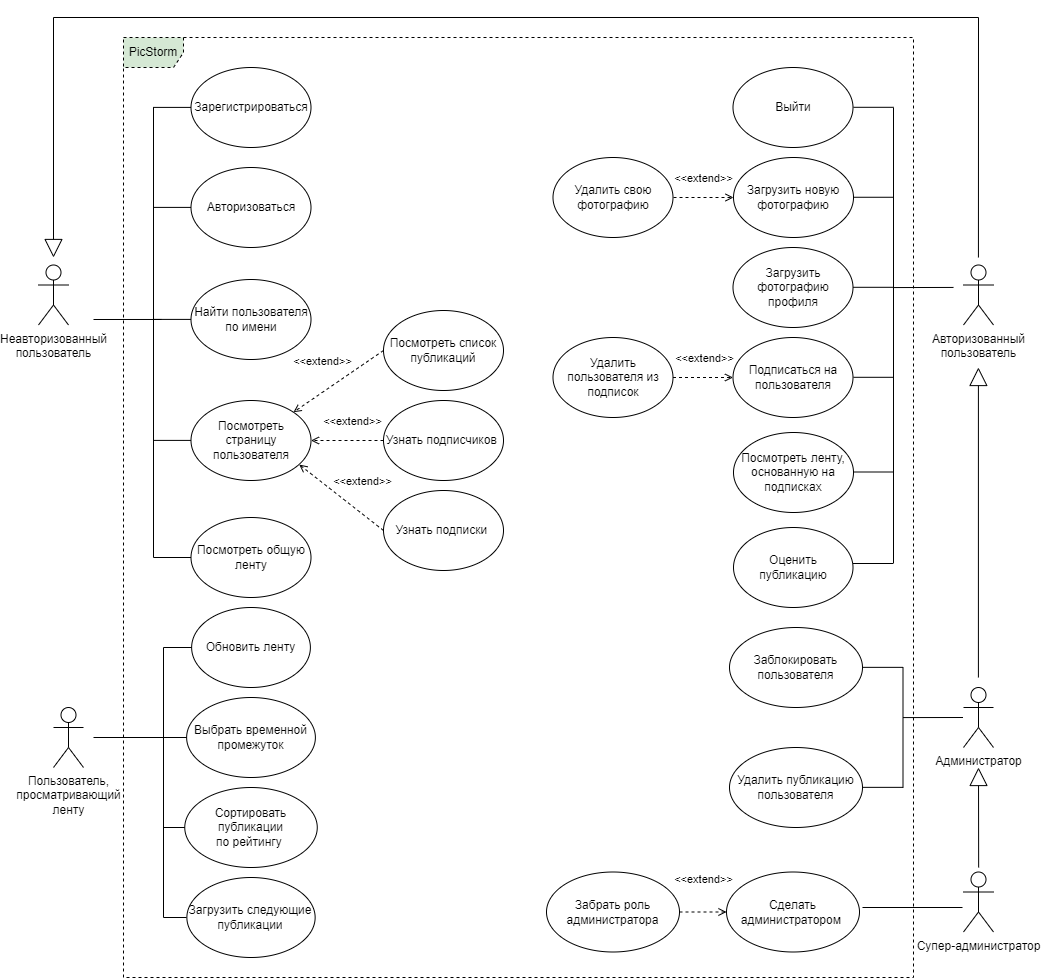

The diagram above was exported from draw.io. Its source (the exported page's mxGraphModel, read from the mxfile embedded in the PNG):
<mxGraphModel dx="1434" dy="1896" grid="1" gridSize="10" guides="1" tooltips="1" connect="1" arrows="1" fold="1" page="1" pageScale="1" pageWidth="850" pageHeight="1100" background="#ffffff" math="0" shadow="0">
  <root>
    <mxCell id="0" />
    <mxCell id="1" parent="0" />
    <mxCell id="HhRIdLuTB9GBcWZ7TGMJ-1" value="Неавторизованный&lt;br&gt;пользователь" style="shape=umlActor;verticalLabelPosition=bottom;verticalAlign=top;html=1;outlineConnect=0;" parent="1" vertex="1">
      <mxGeometry x="185" y="257.5" width="30" height="60" as="geometry" />
    </mxCell>
    <mxCell id="HhRIdLuTB9GBcWZ7TGMJ-2" value="Зарегистрироваться" style="ellipse;whiteSpace=wrap;html=1;" parent="1" vertex="1">
      <mxGeometry x="337.5" y="60" width="120" height="80" as="geometry" />
    </mxCell>
    <mxCell id="HhRIdLuTB9GBcWZ7TGMJ-14" value="Авторизоваться" style="ellipse;whiteSpace=wrap;html=1;" parent="1" vertex="1">
      <mxGeometry x="337.5" y="160" width="120" height="80" as="geometry" />
    </mxCell>
    <mxCell id="HhRIdLuTB9GBcWZ7TGMJ-21" value="Посмотреть общую ленту" style="ellipse;whiteSpace=wrap;html=1;" parent="1" vertex="1">
      <mxGeometry x="337.5" y="510" width="120" height="80" as="geometry" />
    </mxCell>
    <mxCell id="HhRIdLuTB9GBcWZ7TGMJ-35" value="Найти пользователя&lt;br&gt;по имени" style="ellipse;whiteSpace=wrap;html=1;" parent="1" vertex="1">
      <mxGeometry x="337.5" y="272" width="120" height="80" as="geometry" />
    </mxCell>
    <mxCell id="HhRIdLuTB9GBcWZ7TGMJ-37" value="Посмотреть страницу пользователя" style="ellipse;whiteSpace=wrap;html=1;" parent="1" vertex="1">
      <mxGeometry x="337.5" y="393" width="120" height="80" as="geometry" />
    </mxCell>
    <mxCell id="HhRIdLuTB9GBcWZ7TGMJ-39" value="Узнать подписки&amp;nbsp;" style="ellipse;whiteSpace=wrap;html=1;" parent="1" vertex="1">
      <mxGeometry x="530" y="483" width="120" height="80" as="geometry" />
    </mxCell>
    <mxCell id="HhRIdLuTB9GBcWZ7TGMJ-40" value="Узнать подписчиков&amp;nbsp;" style="ellipse;whiteSpace=wrap;html=1;" parent="1" vertex="1">
      <mxGeometry x="530" y="393" width="120" height="80" as="geometry" />
    </mxCell>
    <mxCell id="HhRIdLuTB9GBcWZ7TGMJ-41" value="Посмотреть список&lt;br&gt;публикаций" style="ellipse;whiteSpace=wrap;html=1;" parent="1" vertex="1">
      <mxGeometry x="530" y="303" width="120" height="80" as="geometry" />
    </mxCell>
    <mxCell id="HhRIdLuTB9GBcWZ7TGMJ-42" value="&amp;lt;&amp;lt;extend&amp;gt;&amp;gt;" style="html=1;verticalAlign=bottom;labelBackgroundColor=none;endArrow=open;endFill=0;dashed=1;rounded=0;entryX=1;entryY=0;entryDx=0;entryDy=0;exitX=0;exitY=0.5;exitDx=0;exitDy=0;" parent="1" source="HhRIdLuTB9GBcWZ7TGMJ-41" target="HhRIdLuTB9GBcWZ7TGMJ-37" edge="1">
      <mxGeometry x="0.1306" y="-18" width="160" relative="1" as="geometry">
        <mxPoint x="-11" y="319" as="sourcePoint" />
        <mxPoint x="-1" y="263" as="targetPoint" />
        <mxPoint as="offset" />
      </mxGeometry>
    </mxCell>
    <mxCell id="HhRIdLuTB9GBcWZ7TGMJ-43" value="&amp;lt;&amp;lt;extend&amp;gt;&amp;gt;" style="html=1;verticalAlign=bottom;labelBackgroundColor=none;endArrow=open;endFill=0;dashed=1;rounded=0;exitX=0;exitY=0.5;exitDx=0;exitDy=0;" parent="1" source="HhRIdLuTB9GBcWZ7TGMJ-40" target="HhRIdLuTB9GBcWZ7TGMJ-37" edge="1">
      <mxGeometry x="-0.1429" y="-10" width="160" relative="1" as="geometry">
        <mxPoint x="-61" y="73" as="sourcePoint" />
        <mxPoint x="-10" y="43" as="targetPoint" />
        <mxPoint as="offset" />
      </mxGeometry>
    </mxCell>
    <mxCell id="HhRIdLuTB9GBcWZ7TGMJ-44" value="&amp;lt;&amp;lt;extend&amp;gt;&amp;gt;" style="html=1;verticalAlign=bottom;labelBackgroundColor=none;endArrow=open;endFill=0;dashed=1;rounded=0;exitX=0;exitY=0.5;exitDx=0;exitDy=0;entryX=0.902;entryY=0.801;entryDx=0;entryDy=0;entryPerimeter=0;" parent="1" source="HhRIdLuTB9GBcWZ7TGMJ-39" target="HhRIdLuTB9GBcWZ7TGMJ-37" edge="1">
      <mxGeometry x="-0.2254" y="-19" width="160" relative="1" as="geometry">
        <mxPoint x="-38" y="1" as="sourcePoint" />
        <mxPoint x="1" y="20" as="targetPoint" />
        <mxPoint as="offset" />
      </mxGeometry>
    </mxCell>
    <mxCell id="HhRIdLuTB9GBcWZ7TGMJ-45" value="Загрузить фотографию профиля" style="ellipse;whiteSpace=wrap;html=1;" parent="1" vertex="1">
      <mxGeometry x="879.5" y="240" width="120" height="80" as="geometry" />
    </mxCell>
    <mxCell id="HhRIdLuTB9GBcWZ7TGMJ-47" value="Авторизованный&lt;br&gt;пользователь" style="shape=umlActor;verticalLabelPosition=bottom;verticalAlign=top;html=1;outlineConnect=0;" parent="1" vertex="1">
      <mxGeometry x="1110" y="257.5" width="30" height="60" as="geometry" />
    </mxCell>
    <mxCell id="HhRIdLuTB9GBcWZ7TGMJ-48" value="Загрузить новую фотографию" style="ellipse;whiteSpace=wrap;html=1;" parent="1" vertex="1">
      <mxGeometry x="880" y="150" width="120" height="80" as="geometry" />
    </mxCell>
    <mxCell id="HhRIdLuTB9GBcWZ7TGMJ-49" value="Выйти" style="ellipse;whiteSpace=wrap;html=1;" parent="1" vertex="1">
      <mxGeometry x="879.5" y="60" width="120" height="80" as="geometry" />
    </mxCell>
    <mxCell id="HhRIdLuTB9GBcWZ7TGMJ-50" value="Подписаться на пользователя" style="ellipse;whiteSpace=wrap;html=1;" parent="1" vertex="1">
      <mxGeometry x="879.5" y="330" width="120" height="80" as="geometry" />
    </mxCell>
    <mxCell id="HhRIdLuTB9GBcWZ7TGMJ-51" value="Посмотреть ленту, основанную на подписках" style="ellipse;whiteSpace=wrap;html=1;" parent="1" vertex="1">
      <mxGeometry x="880" y="425" width="120" height="80" as="geometry" />
    </mxCell>
    <mxCell id="HhRIdLuTB9GBcWZ7TGMJ-56" value="Удалить свою фотографию" style="ellipse;whiteSpace=wrap;html=1;" parent="1" vertex="1">
      <mxGeometry x="699.5" y="150" width="120" height="80" as="geometry" />
    </mxCell>
    <mxCell id="HhRIdLuTB9GBcWZ7TGMJ-57" value="&amp;lt;&amp;lt;extend&amp;gt;&amp;gt;" style="html=1;verticalAlign=bottom;labelBackgroundColor=none;endArrow=open;endFill=0;dashed=1;rounded=0;" parent="1" edge="1">
      <mxGeometry y="10" width="160" relative="1" as="geometry">
        <mxPoint x="820" y="190" as="sourcePoint" />
        <mxPoint x="880" y="190" as="targetPoint" />
        <mxPoint as="offset" />
        <Array as="points" />
      </mxGeometry>
    </mxCell>
    <mxCell id="HhRIdLuTB9GBcWZ7TGMJ-60" value="Удалить пользователя из подписок" style="ellipse;whiteSpace=wrap;html=1;" parent="1" vertex="1">
      <mxGeometry x="699.5" y="330" width="120" height="80" as="geometry" />
    </mxCell>
    <mxCell id="HhRIdLuTB9GBcWZ7TGMJ-61" value="&amp;lt;&amp;lt;extend&amp;gt;&amp;gt;" style="html=1;verticalAlign=bottom;labelBackgroundColor=none;endArrow=open;endFill=0;dashed=1;rounded=0;exitX=1;exitY=0.5;exitDx=0;exitDy=0;entryX=0;entryY=0.5;entryDx=0;entryDy=0;" parent="1" source="HhRIdLuTB9GBcWZ7TGMJ-60" target="HhRIdLuTB9GBcWZ7TGMJ-50" edge="1">
      <mxGeometry x="0.0167" y="10" width="160" relative="1" as="geometry">
        <mxPoint x="820" y="370" as="sourcePoint" />
        <mxPoint x="870" y="370" as="targetPoint" />
        <mxPoint as="offset" />
      </mxGeometry>
    </mxCell>
    <mxCell id="HhRIdLuTB9GBcWZ7TGMJ-62" value="Обновить ленту" style="ellipse;whiteSpace=wrap;html=1;flipV=0;flipH=0;" parent="1" vertex="1">
      <mxGeometry x="338.13" y="600" width="118.75" height="80" as="geometry" />
    </mxCell>
    <mxCell id="HhRIdLuTB9GBcWZ7TGMJ-63" value="Загрузить следующие публикации" style="ellipse;whiteSpace=wrap;html=1;flipV=0;flipH=0;" parent="1" vertex="1">
      <mxGeometry x="333.38" y="870" width="128.26" height="80" as="geometry" />
    </mxCell>
    <mxCell id="HhRIdLuTB9GBcWZ7TGMJ-66" value="Сортировать публикации&lt;br&gt;по рейтингу&amp;nbsp;" style="ellipse;whiteSpace=wrap;html=1;flipV=0;flipH=0;" parent="1" vertex="1">
      <mxGeometry x="331.26" y="780" width="132.5" height="80" as="geometry" />
    </mxCell>
    <mxCell id="HhRIdLuTB9GBcWZ7TGMJ-67" value="Выбрать временной промежуток" style="ellipse;whiteSpace=wrap;html=1;flipV=0;flipH=0;" parent="1" vertex="1">
      <mxGeometry x="333.13" y="690" width="128.75" height="80" as="geometry" />
    </mxCell>
    <mxCell id="HhRIdLuTB9GBcWZ7TGMJ-72" value="Пользователь,&lt;br&gt;просматривающий&lt;br&gt;ленту" style="shape=umlActor;verticalLabelPosition=bottom;verticalAlign=top;html=1;outlineConnect=0;flipV=0;flipH=0;" parent="1" vertex="1">
      <mxGeometry x="200" y="700" width="30" height="60" as="geometry" />
    </mxCell>
    <mxCell id="HhRIdLuTB9GBcWZ7TGMJ-73" value="Администратор" style="shape=umlActor;verticalLabelPosition=bottom;verticalAlign=top;html=1;outlineConnect=0;" parent="1" vertex="1">
      <mxGeometry x="1110" y="680" width="30" height="60" as="geometry" />
    </mxCell>
    <mxCell id="HhRIdLuTB9GBcWZ7TGMJ-75" value="Удалить публикацию пользователя" style="ellipse;whiteSpace=wrap;html=1;" parent="1" vertex="1">
      <mxGeometry x="876" y="740" width="133" height="80" as="geometry" />
    </mxCell>
    <mxCell id="HhRIdLuTB9GBcWZ7TGMJ-76" value="Заблокировать пользователя" style="ellipse;whiteSpace=wrap;html=1;" parent="1" vertex="1">
      <mxGeometry x="876" y="620" width="133" height="80" as="geometry" />
    </mxCell>
    <mxCell id="HhRIdLuTB9GBcWZ7TGMJ-77" value="Супер-администратор" style="shape=umlActor;verticalLabelPosition=bottom;verticalAlign=top;html=1;outlineConnect=0;" parent="1" vertex="1">
      <mxGeometry x="1110" y="864.5" width="30" height="60" as="geometry" />
    </mxCell>
    <mxCell id="HhRIdLuTB9GBcWZ7TGMJ-78" value="Сделать администратором&amp;nbsp;" style="ellipse;whiteSpace=wrap;html=1;" parent="1" vertex="1">
      <mxGeometry x="873" y="864.5" width="133" height="80" as="geometry" />
    </mxCell>
    <mxCell id="HhRIdLuTB9GBcWZ7TGMJ-79" value="Забрать роль администратора" style="ellipse;whiteSpace=wrap;html=1;" parent="1" vertex="1">
      <mxGeometry x="693" y="864.5" width="133" height="80" as="geometry" />
    </mxCell>
    <mxCell id="HhRIdLuTB9GBcWZ7TGMJ-82" value="&amp;lt;&amp;lt;extend&amp;gt;&amp;gt;" style="html=1;verticalAlign=bottom;labelBackgroundColor=none;endArrow=open;endFill=0;dashed=1;rounded=0;exitX=1;exitY=0.5;exitDx=0;exitDy=0;entryX=0;entryY=0.5;entryDx=0;entryDy=0;" parent="1" source="HhRIdLuTB9GBcWZ7TGMJ-79" target="HhRIdLuTB9GBcWZ7TGMJ-78" edge="1">
      <mxGeometry x="0.0213" y="25" width="160" relative="1" as="geometry">
        <mxPoint x="850" y="660" as="sourcePoint" />
        <mxPoint x="780" y="660" as="targetPoint" />
        <mxPoint y="1" as="offset" />
      </mxGeometry>
    </mxCell>
    <mxCell id="HhRIdLuTB9GBcWZ7TGMJ-83" value="" style="endArrow=none;html=1;rounded=0;" parent="1" edge="1">
      <mxGeometry width="50" height="50" relative="1" as="geometry">
        <mxPoint x="300" y="550" as="sourcePoint" />
        <mxPoint x="300" y="100" as="targetPoint" />
      </mxGeometry>
    </mxCell>
    <mxCell id="HhRIdLuTB9GBcWZ7TGMJ-84" value="" style="endArrow=none;html=1;rounded=0;entryX=0;entryY=0.5;entryDx=0;entryDy=0;" parent="1" target="HhRIdLuTB9GBcWZ7TGMJ-21" edge="1">
      <mxGeometry width="50" height="50" relative="1" as="geometry">
        <mxPoint x="300" y="550" as="sourcePoint" />
        <mxPoint x="340" y="470" as="targetPoint" />
      </mxGeometry>
    </mxCell>
    <mxCell id="HhRIdLuTB9GBcWZ7TGMJ-85" value="" style="endArrow=none;html=1;rounded=0;entryX=0;entryY=0.5;entryDx=0;entryDy=0;" parent="1" edge="1">
      <mxGeometry width="50" height="50" relative="1" as="geometry">
        <mxPoint x="299.5" y="432.9" as="sourcePoint" />
        <mxPoint x="337.5" y="432.9" as="targetPoint" />
      </mxGeometry>
    </mxCell>
    <mxCell id="HhRIdLuTB9GBcWZ7TGMJ-87" value="" style="endArrow=none;html=1;rounded=0;entryX=0;entryY=0.5;entryDx=0;entryDy=0;" parent="1" edge="1">
      <mxGeometry width="50" height="50" relative="1" as="geometry">
        <mxPoint x="299.5" y="311.9" as="sourcePoint" />
        <mxPoint x="337.5" y="311.9" as="targetPoint" />
      </mxGeometry>
    </mxCell>
    <mxCell id="HhRIdLuTB9GBcWZ7TGMJ-88" value="" style="endArrow=none;html=1;rounded=0;entryX=0;entryY=0.5;entryDx=0;entryDy=0;" parent="1" edge="1">
      <mxGeometry width="50" height="50" relative="1" as="geometry">
        <mxPoint x="299.5" y="199.9" as="sourcePoint" />
        <mxPoint x="337.5" y="199.9" as="targetPoint" />
      </mxGeometry>
    </mxCell>
    <mxCell id="HhRIdLuTB9GBcWZ7TGMJ-89" value="" style="endArrow=none;html=1;rounded=0;entryX=0;entryY=0.5;entryDx=0;entryDy=0;" parent="1" edge="1">
      <mxGeometry width="50" height="50" relative="1" as="geometry">
        <mxPoint x="299.5" y="99.9" as="sourcePoint" />
        <mxPoint x="337.5" y="99.9" as="targetPoint" />
      </mxGeometry>
    </mxCell>
    <mxCell id="HhRIdLuTB9GBcWZ7TGMJ-90" value="" style="endArrow=none;html=1;rounded=0;" parent="1" edge="1">
      <mxGeometry width="50" height="50" relative="1" as="geometry">
        <mxPoint x="1040" y="556" as="sourcePoint" />
        <mxPoint x="1040" y="100" as="targetPoint" />
      </mxGeometry>
    </mxCell>
    <mxCell id="HhRIdLuTB9GBcWZ7TGMJ-91" value="" style="endArrow=none;html=1;rounded=0;" parent="1" edge="1">
      <mxGeometry width="50" height="50" relative="1" as="geometry">
        <mxPoint x="1000" y="99.8" as="sourcePoint" />
        <mxPoint x="1040" y="99.8" as="targetPoint" />
      </mxGeometry>
    </mxCell>
    <mxCell id="HhRIdLuTB9GBcWZ7TGMJ-92" value="" style="endArrow=none;html=1;rounded=0;" parent="1" edge="1">
      <mxGeometry width="50" height="50" relative="1" as="geometry">
        <mxPoint x="1000" y="189.75999999999996" as="sourcePoint" />
        <mxPoint x="1040" y="189.75999999999996" as="targetPoint" />
      </mxGeometry>
    </mxCell>
    <mxCell id="HhRIdLuTB9GBcWZ7TGMJ-93" value="" style="endArrow=none;html=1;rounded=0;" parent="1" edge="1">
      <mxGeometry width="50" height="50" relative="1" as="geometry">
        <mxPoint x="999.5" y="279.79999999999995" as="sourcePoint" />
        <mxPoint x="1039.5" y="279.79999999999995" as="targetPoint" />
      </mxGeometry>
    </mxCell>
    <mxCell id="HhRIdLuTB9GBcWZ7TGMJ-94" value="" style="endArrow=none;html=1;rounded=0;" parent="1" edge="1">
      <mxGeometry width="50" height="50" relative="1" as="geometry">
        <mxPoint x="1000" y="369.79999999999995" as="sourcePoint" />
        <mxPoint x="1040" y="369.79999999999995" as="targetPoint" />
      </mxGeometry>
    </mxCell>
    <mxCell id="HhRIdLuTB9GBcWZ7TGMJ-95" value="" style="endArrow=none;html=1;rounded=0;" parent="1" edge="1">
      <mxGeometry width="50" height="50" relative="1" as="geometry">
        <mxPoint x="999.5" y="464.50000000000006" as="sourcePoint" />
        <mxPoint x="1039.5" y="464.50000000000006" as="targetPoint" />
      </mxGeometry>
    </mxCell>
    <mxCell id="HhRIdLuTB9GBcWZ7TGMJ-96" value="" style="endArrow=none;html=1;rounded=0;" parent="1" edge="1">
      <mxGeometry width="50" height="50" relative="1" as="geometry">
        <mxPoint x="309.9971428571431" y="910" as="sourcePoint" />
        <mxPoint x="310" y="640" as="targetPoint" />
      </mxGeometry>
    </mxCell>
    <mxCell id="HhRIdLuTB9GBcWZ7TGMJ-97" value="" style="endArrow=none;html=1;rounded=0;entryX=0;entryY=0.5;entryDx=0;entryDy=0;" parent="1" target="HhRIdLuTB9GBcWZ7TGMJ-62" edge="1">
      <mxGeometry width="50" height="50" relative="1" as="geometry">
        <mxPoint x="310" y="640" as="sourcePoint" />
        <mxPoint x="337.5" y="640" as="targetPoint" />
      </mxGeometry>
    </mxCell>
    <mxCell id="HhRIdLuTB9GBcWZ7TGMJ-99" value="" style="endArrow=none;html=1;rounded=0;" parent="1" edge="1">
      <mxGeometry width="50" height="50" relative="1" as="geometry">
        <mxPoint x="310" y="910" as="sourcePoint" />
        <mxPoint x="333" y="910" as="targetPoint" />
      </mxGeometry>
    </mxCell>
    <mxCell id="HhRIdLuTB9GBcWZ7TGMJ-100" value="" style="endArrow=none;html=1;rounded=0;" parent="1" edge="1">
      <mxGeometry width="50" height="50" relative="1" as="geometry">
        <mxPoint x="1049.5" y="780" as="sourcePoint" />
        <mxPoint x="1049.5" y="660" as="targetPoint" />
      </mxGeometry>
    </mxCell>
    <mxCell id="HhRIdLuTB9GBcWZ7TGMJ-101" value="" style="endArrow=none;html=1;rounded=0;" parent="1" edge="1">
      <mxGeometry width="50" height="50" relative="1" as="geometry">
        <mxPoint x="1009" y="659.85" as="sourcePoint" />
        <mxPoint x="1049.5" y="659.85" as="targetPoint" />
      </mxGeometry>
    </mxCell>
    <mxCell id="HhRIdLuTB9GBcWZ7TGMJ-102" value="" style="endArrow=none;html=1;rounded=0;" parent="1" edge="1">
      <mxGeometry width="50" height="50" relative="1" as="geometry">
        <mxPoint x="1009" y="779.85" as="sourcePoint" />
        <mxPoint x="1049.5" y="779.85" as="targetPoint" />
      </mxGeometry>
    </mxCell>
    <mxCell id="HhRIdLuTB9GBcWZ7TGMJ-104" value="" style="endArrow=none;html=1;rounded=0;" parent="1" edge="1">
      <mxGeometry width="50" height="50" relative="1" as="geometry">
        <mxPoint x="1040" y="280.06" as="sourcePoint" />
        <mxPoint x="1100" y="279.94" as="targetPoint" />
      </mxGeometry>
    </mxCell>
    <mxCell id="HhRIdLuTB9GBcWZ7TGMJ-106" value="" style="endArrow=none;html=1;rounded=0;entryX=0;entryY=0.5;entryDx=0;entryDy=0;" parent="1" edge="1">
      <mxGeometry width="50" height="50" relative="1" as="geometry">
        <mxPoint x="240" y="312" as="sourcePoint" />
        <mxPoint x="308" y="311.96999999999997" as="targetPoint" />
      </mxGeometry>
    </mxCell>
    <mxCell id="HhRIdLuTB9GBcWZ7TGMJ-108" value="" style="endArrow=none;html=1;rounded=0;entryX=0;entryY=0.5;entryDx=0;entryDy=0;" parent="1" target="HhRIdLuTB9GBcWZ7TGMJ-67" edge="1">
      <mxGeometry width="50" height="50" relative="1" as="geometry">
        <mxPoint x="240" y="730" as="sourcePoint" />
        <mxPoint x="330" y="730" as="targetPoint" />
      </mxGeometry>
    </mxCell>
    <mxCell id="HhRIdLuTB9GBcWZ7TGMJ-109" value="" style="endArrow=none;html=1;rounded=0;" parent="1" edge="1">
      <mxGeometry width="50" height="50" relative="1" as="geometry">
        <mxPoint x="1009" y="900" as="sourcePoint" />
        <mxPoint x="1109" y="900" as="targetPoint" />
      </mxGeometry>
    </mxCell>
    <mxCell id="HhRIdLuTB9GBcWZ7TGMJ-110" value="" style="endArrow=none;html=1;rounded=0;" parent="1" edge="1">
      <mxGeometry width="50" height="50" relative="1" as="geometry">
        <mxPoint x="1049.5" y="710.08" as="sourcePoint" />
        <mxPoint x="1109.5" y="710" as="targetPoint" />
      </mxGeometry>
    </mxCell>
    <mxCell id="HhRIdLuTB9GBcWZ7TGMJ-115" value="PicStorm" style="shape=umlFrame;whiteSpace=wrap;html=1;pointerEvents=0;fillColor=#d5e8d4;strokeColor=default;dashed=1;" parent="1" vertex="1">
      <mxGeometry x="270" y="30" width="790" height="940" as="geometry" />
    </mxCell>
    <mxCell id="TcqamhEjsscFzntcInBh-1" value="Оценить публикацию" style="ellipse;whiteSpace=wrap;html=1;" parent="1" vertex="1">
      <mxGeometry x="880" y="520" width="119.5" height="80" as="geometry" />
    </mxCell>
    <mxCell id="TcqamhEjsscFzntcInBh-3" value="" style="endArrow=none;html=1;rounded=0;" parent="1" edge="1">
      <mxGeometry width="50" height="50" relative="1" as="geometry">
        <mxPoint x="999.5" y="556.0000000000001" as="sourcePoint" />
        <mxPoint x="1039.5" y="556.0000000000001" as="targetPoint" />
      </mxGeometry>
    </mxCell>
    <mxCell id="TcqamhEjsscFzntcInBh-5" value="" style="endArrow=block;endSize=16;endFill=0;html=1;rounded=0;" parent="1" edge="1">
      <mxGeometry width="160" relative="1" as="geometry">
        <mxPoint x="1124.91" y="670" as="sourcePoint" />
        <mxPoint x="1124.91" y="360" as="targetPoint" />
      </mxGeometry>
    </mxCell>
    <mxCell id="TcqamhEjsscFzntcInBh-7" value="" style="endArrow=block;endSize=16;endFill=0;html=1;rounded=0;" parent="1" edge="1">
      <mxGeometry width="160" relative="1" as="geometry">
        <mxPoint x="1125.15" y="860" as="sourcePoint" />
        <mxPoint x="1125" y="760" as="targetPoint" />
      </mxGeometry>
    </mxCell>
    <mxCell id="TcqamhEjsscFzntcInBh-8" value="" style="endArrow=block;endSize=16;endFill=0;html=1;rounded=0;" parent="1" edge="1">
      <mxGeometry width="160" relative="1" as="geometry">
        <mxPoint x="1124.9300000000003" y="250" as="sourcePoint" />
        <mxPoint x="200" y="250" as="targetPoint" />
        <Array as="points">
          <mxPoint x="1125" y="10" />
          <mxPoint x="200" y="10" />
        </Array>
      </mxGeometry>
    </mxCell>
    <mxCell id="HIDAvkl2AAzkNCnlMEum-1" value="" style="endArrow=none;html=1;rounded=0;entryX=0;entryY=0.5;entryDx=0;entryDy=0;" parent="1" target="HhRIdLuTB9GBcWZ7TGMJ-66" edge="1">
      <mxGeometry width="50" height="50" relative="1" as="geometry">
        <mxPoint x="310" y="820" as="sourcePoint" />
        <mxPoint x="330" y="820" as="targetPoint" />
      </mxGeometry>
    </mxCell>
  </root>
</mxGraphModel>